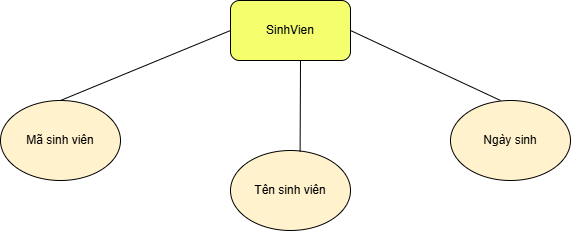

The diagram above was exported from draw.io. Its source (the exported page's mxGraphModel, read from the mxfile embedded in the PNG):
<mxGraphModel dx="871" dy="525" grid="1" gridSize="10" guides="1" tooltips="1" connect="1" arrows="1" fold="1" page="1" pageScale="1" pageWidth="827" pageHeight="1169" math="0" shadow="0">
  <root>
    <mxCell id="0" />
    <mxCell id="1" parent="0" />
    <mxCell id="cN4ESRETGnAQPFtAP9kl-3" parent="1" style="rounded=1;whiteSpace=wrap;html=1;fillColor=#F5FF6E;" value="SinhVien" vertex="1">
      <mxGeometry height="60" width="120" x="280" y="90" as="geometry" />
    </mxCell>
    <mxCell id="cN4ESRETGnAQPFtAP9kl-4" parent="1" style="ellipse;whiteSpace=wrap;html=1;fillColor=#FFF2CC;" value="Mã sinh viên" vertex="1">
      <mxGeometry height="80" width="120" x="50" y="190" as="geometry" />
    </mxCell>
    <mxCell id="cN4ESRETGnAQPFtAP9kl-5" parent="1" style="ellipse;whiteSpace=wrap;html=1;fillColor=#FFF2CC;" value="Tên sinh viên" vertex="1">
      <mxGeometry height="80" width="120" x="280" y="240" as="geometry" />
    </mxCell>
    <mxCell id="cN4ESRETGnAQPFtAP9kl-6" parent="1" style="ellipse;whiteSpace=wrap;html=1;fillColor=#FFF2CC;" value="Ngày sinh" vertex="1">
      <mxGeometry height="80" width="120" x="500" y="190" as="geometry" />
    </mxCell>
    <mxCell id="cN4ESRETGnAQPFtAP9kl-7" edge="1" parent="1" source="cN4ESRETGnAQPFtAP9kl-5" style="endArrow=none;html=1;rounded=0;exitX=0.58;exitY=0.018;exitDx=0;exitDy=0;exitPerimeter=0;" value="">
      <mxGeometry height="50" relative="1" width="50" as="geometry">
        <mxPoint x="350" y="230" as="sourcePoint" />
        <mxPoint x="350" y="150" as="targetPoint" />
      </mxGeometry>
    </mxCell>
    <mxCell id="cN4ESRETGnAQPFtAP9kl-8" edge="1" parent="1" style="endArrow=none;html=1;rounded=0;" value="">
      <mxGeometry height="50" relative="1" width="50" as="geometry">
        <mxPoint x="550" y="190" as="sourcePoint" />
        <mxPoint x="400" y="120" as="targetPoint" />
      </mxGeometry>
    </mxCell>
    <mxCell id="cN4ESRETGnAQPFtAP9kl-9" edge="1" parent="1" source="cN4ESRETGnAQPFtAP9kl-4" style="endArrow=none;html=1;rounded=0;exitX=0.5;exitY=0;exitDx=0;exitDy=0;" value="">
      <mxGeometry height="50" relative="1" width="50" as="geometry">
        <mxPoint x="230" y="170" as="sourcePoint" />
        <mxPoint x="280" y="120" as="targetPoint" />
      </mxGeometry>
    </mxCell>
  </root>
</mxGraphModel>